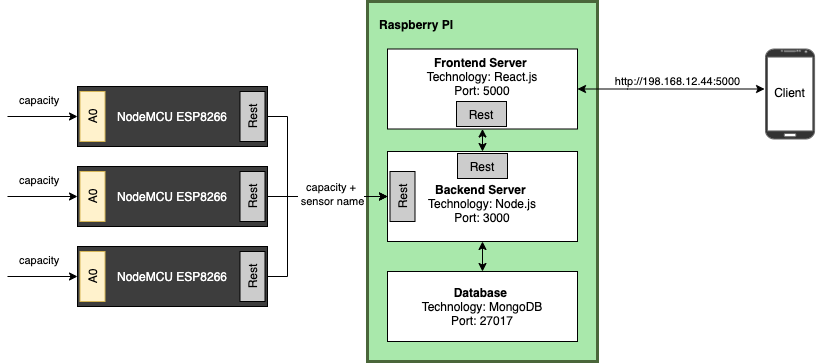

The diagram above was exported from draw.io. Its source (the exported page's mxGraphModel, read from the mxfile embedded in the PNG):
<mxGraphModel dx="1298" dy="744" grid="1" gridSize="10" guides="1" tooltips="1" connect="1" arrows="1" fold="1" page="1" pageScale="1" pageWidth="827" pageHeight="1169" math="0" shadow="0">
  <root>
    <mxCell id="0" />
    <mxCell id="1" parent="0" />
    <mxCell id="IvEy7GdSCMiokgIEmAzf-4" value="&lt;b&gt;Raspberry PI&lt;/b&gt;" style="rounded=0;whiteSpace=wrap;html=1;verticalAlign=top;align=left;spacingTop=10;spacingLeft=10;fillColor=#A9E8AB;strokeColor=#4A663A;strokeWidth=3;" parent="1" vertex="1">
      <mxGeometry x="380" y="170" width="230" height="360" as="geometry" />
    </mxCell>
    <mxCell id="IvEy7GdSCMiokgIEmAzf-11" style="edgeStyle=orthogonalEdgeStyle;rounded=0;orthogonalLoop=1;jettySize=auto;html=1;entryX=0;entryY=0.5;entryDx=0;entryDy=0;" parent="1" source="IvEy7GdSCMiokgIEmAzf-1" target="IvEy7GdSCMiokgIEmAzf-7" edge="1">
      <mxGeometry relative="1" as="geometry">
        <Array as="points">
          <mxPoint x="300" y="285" />
          <mxPoint x="300" y="365" />
        </Array>
      </mxGeometry>
    </mxCell>
    <mxCell id="IvEy7GdSCMiokgIEmAzf-1" value="NodeMCU ESP8266" style="rounded=0;whiteSpace=wrap;html=1;fillColor=#3D3D3D;fontColor=#FFFFFF;" parent="1" vertex="1">
      <mxGeometry x="90" y="255" width="190" height="60" as="geometry" />
    </mxCell>
    <mxCell id="IvEy7GdSCMiokgIEmAzf-12" style="edgeStyle=orthogonalEdgeStyle;rounded=0;orthogonalLoop=1;jettySize=auto;html=1;entryX=0;entryY=0.5;entryDx=0;entryDy=0;" parent="1" source="IvEy7GdSCMiokgIEmAzf-2" target="IvEy7GdSCMiokgIEmAzf-7" edge="1">
      <mxGeometry relative="1" as="geometry" />
    </mxCell>
    <mxCell id="IvEy7GdSCMiokgIEmAzf-2" value="NodeMCU ESP8266" style="rounded=0;whiteSpace=wrap;html=1;fillColor=#3D3D3D;fontColor=#FFFFFF;" parent="1" vertex="1">
      <mxGeometry x="90" y="335" width="190" height="60" as="geometry" />
    </mxCell>
    <mxCell id="IvEy7GdSCMiokgIEmAzf-13" style="edgeStyle=orthogonalEdgeStyle;rounded=0;orthogonalLoop=1;jettySize=auto;html=1;entryX=0;entryY=0.5;entryDx=0;entryDy=0;" parent="1" source="IvEy7GdSCMiokgIEmAzf-3" target="IvEy7GdSCMiokgIEmAzf-7" edge="1">
      <mxGeometry relative="1" as="geometry">
        <Array as="points">
          <mxPoint x="300" y="445" />
          <mxPoint x="300" y="365" />
        </Array>
      </mxGeometry>
    </mxCell>
    <mxCell id="IvEy7GdSCMiokgIEmAzf-3" value="NodeMCU ESP8266" style="rounded=0;whiteSpace=wrap;html=1;fillColor=#3D3D3D;fontColor=#FFFFFF;" parent="1" vertex="1">
      <mxGeometry x="90" y="415" width="190" height="60" as="geometry" />
    </mxCell>
    <mxCell id="IvEy7GdSCMiokgIEmAzf-5" value="&lt;b&gt;Frontend Server &lt;/b&gt;&lt;br&gt;Technology: React.js&lt;br&gt;Port: 5000" style="rounded=0;whiteSpace=wrap;html=1;verticalAlign=top;align=center;spacingTop=0;spacingLeft=0;" parent="1" vertex="1">
      <mxGeometry x="400" y="217.5" width="190" height="80" as="geometry" />
    </mxCell>
    <mxCell id="IvEy7GdSCMiokgIEmAzf-14" style="edgeStyle=orthogonalEdgeStyle;rounded=0;orthogonalLoop=1;jettySize=auto;html=1;entryX=0.5;entryY=0;entryDx=0;entryDy=0;startArrow=classic;startFill=1;" parent="1" source="IvEy7GdSCMiokgIEmAzf-7" target="IvEy7GdSCMiokgIEmAzf-8" edge="1">
      <mxGeometry relative="1" as="geometry" />
    </mxCell>
    <mxCell id="IvEy7GdSCMiokgIEmAzf-16" style="edgeStyle=orthogonalEdgeStyle;rounded=0;orthogonalLoop=1;jettySize=auto;html=1;entryX=0.5;entryY=1;entryDx=0;entryDy=0;startArrow=classic;startFill=1;" parent="1" source="IvEy7GdSCMiokgIEmAzf-7" target="IvEy7GdSCMiokgIEmAzf-5" edge="1">
      <mxGeometry relative="1" as="geometry" />
    </mxCell>
    <mxCell id="IvEy7GdSCMiokgIEmAzf-7" value="&lt;b&gt;&lt;br&gt;Backend Server &lt;/b&gt;&lt;br&gt;Technology: Node.js&lt;br&gt;Port: 3000" style="rounded=0;whiteSpace=wrap;html=1;verticalAlign=middle;align=center;spacingTop=0;spacingLeft=0;" parent="1" vertex="1">
      <mxGeometry x="400" y="320" width="190" height="90" as="geometry" />
    </mxCell>
    <mxCell id="IvEy7GdSCMiokgIEmAzf-8" value="&lt;b&gt;Database&amp;nbsp;&lt;/b&gt;&lt;br&gt;Technology: MongoDB&lt;br&gt;Port: 27017" style="rounded=0;whiteSpace=wrap;html=1;verticalAlign=middle;align=center;spacingTop=0;spacingLeft=0;" parent="1" vertex="1">
      <mxGeometry x="400" y="440" width="190" height="70" as="geometry" />
    </mxCell>
    <mxCell id="IvEy7GdSCMiokgIEmAzf-19" value="" style="endArrow=classic;html=1;" parent="1" edge="1">
      <mxGeometry width="50" height="50" relative="1" as="geometry">
        <mxPoint x="20" y="365" as="sourcePoint" />
        <mxPoint x="90" y="365" as="targetPoint" />
      </mxGeometry>
    </mxCell>
    <mxCell id="IvEy7GdSCMiokgIEmAzf-22" value="" style="edgeStyle=orthogonalEdgeStyle;rounded=0;orthogonalLoop=1;jettySize=auto;html=1;startArrow=classic;startFill=1;entryX=1;entryY=0.5;entryDx=0;entryDy=0;" parent="1" source="IvEy7GdSCMiokgIEmAzf-35" edge="1" target="IvEy7GdSCMiokgIEmAzf-5">
      <mxGeometry relative="1" as="geometry">
        <mxPoint x="495" y="70" as="sourcePoint" />
        <mxPoint x="495" y="218" as="targetPoint" />
        <Array as="points">
          <mxPoint x="640" y="258" />
        </Array>
      </mxGeometry>
    </mxCell>
    <mxCell id="IvEy7GdSCMiokgIEmAzf-34" value="http://198.168.12.44:5000" style="edgeLabel;html=1;align=center;verticalAlign=middle;resizable=0;points=[];" parent="IvEy7GdSCMiokgIEmAzf-22" vertex="1" connectable="0">
      <mxGeometry x="-0.574" y="-1" relative="1" as="geometry">
        <mxPoint x="-47.06999999999999" y="-7" as="offset" />
      </mxGeometry>
    </mxCell>
    <mxCell id="IvEy7GdSCMiokgIEmAzf-24" value="Rest" style="rounded=0;whiteSpace=wrap;html=1;align=center;rotation=-90;fillColor=#CCCCCC;" parent="1" vertex="1">
      <mxGeometry x="390" y="352.5" width="50" height="25" as="geometry" />
    </mxCell>
    <mxCell id="IvEy7GdSCMiokgIEmAzf-25" value="Rest" style="rounded=0;whiteSpace=wrap;html=1;align=center;rotation=-90;fillColor=#CCCCCC;" parent="1" vertex="1">
      <mxGeometry x="240" y="272.5" width="50" height="25" as="geometry" />
    </mxCell>
    <mxCell id="IvEy7GdSCMiokgIEmAzf-26" value="Rest" style="rounded=0;whiteSpace=wrap;html=1;align=center;rotation=-90;fillColor=#CCCCCC;" parent="1" vertex="1">
      <mxGeometry x="240" y="352.5" width="50" height="25" as="geometry" />
    </mxCell>
    <mxCell id="IvEy7GdSCMiokgIEmAzf-27" value="Rest" style="rounded=0;whiteSpace=wrap;html=1;align=center;rotation=-90;fillColor=#CCCCCC;" parent="1" vertex="1">
      <mxGeometry x="240" y="432.5" width="50" height="25" as="geometry" />
    </mxCell>
    <mxCell id="IvEy7GdSCMiokgIEmAzf-28" value="A0" style="rounded=0;whiteSpace=wrap;html=1;align=center;rotation=-90;fillColor=#fff2cc;strokeColor=#d6b656;" parent="1" vertex="1">
      <mxGeometry x="80" y="432.5" width="50" height="25" as="geometry" />
    </mxCell>
    <mxCell id="IvEy7GdSCMiokgIEmAzf-29" value="A0" style="rounded=0;whiteSpace=wrap;html=1;align=center;rotation=-90;fillColor=#fff2cc;strokeColor=#d6b656;" parent="1" vertex="1">
      <mxGeometry x="80" y="352.5" width="50" height="25" as="geometry" />
    </mxCell>
    <mxCell id="IvEy7GdSCMiokgIEmAzf-30" value="A0" style="rounded=0;whiteSpace=wrap;html=1;align=center;rotation=-90;fillColor=#fff2cc;strokeColor=#d6b656;" parent="1" vertex="1">
      <mxGeometry x="80" y="272.5" width="50" height="25" as="geometry" />
    </mxCell>
    <mxCell id="IvEy7GdSCMiokgIEmAzf-31" value="Rest" style="rounded=0;whiteSpace=wrap;html=1;align=center;rotation=0;fillColor=#CCCCCC;" parent="1" vertex="1">
      <mxGeometry x="469" y="270" width="50" height="25" as="geometry" />
    </mxCell>
    <mxCell id="IvEy7GdSCMiokgIEmAzf-32" value="Rest" style="rounded=0;whiteSpace=wrap;html=1;align=center;rotation=0;fillColor=#CCCCCC;" parent="1" vertex="1">
      <mxGeometry x="470" y="322" width="50" height="25" as="geometry" />
    </mxCell>
    <mxCell id="IvEy7GdSCMiokgIEmAzf-33" value="" style="verticalLabelPosition=bottom;verticalAlign=top;html=1;shadow=0;dashed=0;strokeWidth=1;shape=mxgraph.android.phone2;strokeColor=#666666;align=center;fillColor=#333333;fontColor=#333333;" parent="1" vertex="1">
      <mxGeometry x="778" y="217.5" width="49.06999999999999" height="90" as="geometry" />
    </mxCell>
    <mxCell id="IvEy7GdSCMiokgIEmAzf-35" value="Client&lt;br&gt;&lt;br&gt;&lt;br&gt;" style="text;html=1;align=center;verticalAlign=middle;resizable=0;points=[];autosize=1;" parent="IvEy7GdSCMiokgIEmAzf-33" vertex="1">
      <mxGeometry x="-0.9300000000000068" y="32" width="50" height="50" as="geometry" />
    </mxCell>
    <mxCell id="IvEy7GdSCMiokgIEmAzf-37" value="&lt;span style=&quot;color: rgb(0 , 0 , 0) ; font-family: &amp;#34;helvetica&amp;#34; ; font-size: 11px ; font-style: normal ; font-weight: 400 ; letter-spacing: normal ; text-indent: 0px ; text-transform: none ; word-spacing: 0px ; background-color: rgb(255 , 255 , 255) ; float: none ; display: inline&quot;&gt;capacity +&lt;br&gt;&amp;nbsp;sensor name&lt;/span&gt;" style="text;whiteSpace=wrap;html=1;align=center;" parent="1" vertex="1">
      <mxGeometry x="269" y="342" width="150" height="30" as="geometry" />
    </mxCell>
    <mxCell id="IvEy7GdSCMiokgIEmAzf-41" value="&lt;span style=&quot;color: rgb(0 , 0 , 0) ; font-family: &amp;quot;helvetica&amp;quot; ; font-size: 11px ; font-style: normal ; font-weight: 400 ; letter-spacing: normal ; text-indent: 0px ; text-transform: none ; word-spacing: 0px ; background-color: rgb(255 , 255 , 255) ; float: none ; display: inline&quot;&gt;capacity&lt;/span&gt;" style="text;whiteSpace=wrap;html=1;align=left;" parent="1" vertex="1">
      <mxGeometry x="30" y="335" width="40" height="25" as="geometry" />
    </mxCell>
    <mxCell id="IvEy7GdSCMiokgIEmAzf-43" value="" style="endArrow=classic;html=1;" parent="1" edge="1">
      <mxGeometry width="50" height="50" relative="1" as="geometry">
        <mxPoint x="20" y="445" as="sourcePoint" />
        <mxPoint x="90" y="445" as="targetPoint" />
      </mxGeometry>
    </mxCell>
    <mxCell id="IvEy7GdSCMiokgIEmAzf-44" value="&lt;span style=&quot;color: rgb(0 , 0 , 0) ; font-family: &amp;quot;helvetica&amp;quot; ; font-size: 11px ; font-style: normal ; font-weight: 400 ; letter-spacing: normal ; text-indent: 0px ; text-transform: none ; word-spacing: 0px ; background-color: rgb(255 , 255 , 255) ; float: none ; display: inline&quot;&gt;capacity&lt;/span&gt;" style="text;whiteSpace=wrap;html=1;align=left;" parent="1" vertex="1">
      <mxGeometry x="30" y="415" width="40" height="25" as="geometry" />
    </mxCell>
    <mxCell id="IvEy7GdSCMiokgIEmAzf-45" value="" style="endArrow=classic;html=1;" parent="1" edge="1">
      <mxGeometry width="50" height="50" relative="1" as="geometry">
        <mxPoint x="20" y="285" as="sourcePoint" />
        <mxPoint x="90" y="285" as="targetPoint" />
      </mxGeometry>
    </mxCell>
    <mxCell id="IvEy7GdSCMiokgIEmAzf-46" value="&lt;span style=&quot;color: rgb(0 , 0 , 0) ; font-family: &amp;quot;helvetica&amp;quot; ; font-size: 11px ; font-style: normal ; font-weight: 400 ; letter-spacing: normal ; text-indent: 0px ; text-transform: none ; word-spacing: 0px ; background-color: rgb(255 , 255 , 255) ; float: none ; display: inline&quot;&gt;capacity&lt;/span&gt;" style="text;whiteSpace=wrap;html=1;align=left;" parent="1" vertex="1">
      <mxGeometry x="30" y="255" width="40" height="25" as="geometry" />
    </mxCell>
  </root>
</mxGraphModel>